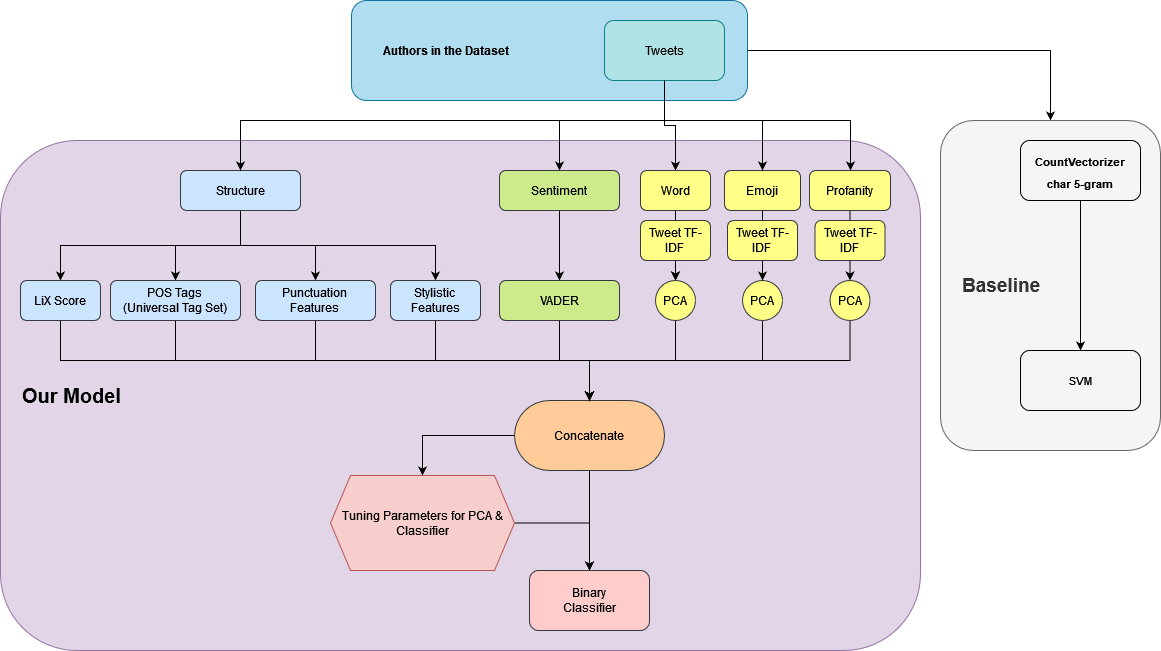

The diagram above was exported from draw.io. Its source (the exported page's mxGraphModel, read from the mxfile embedded in the PNG):
<mxGraphModel dx="1422" dy="716" grid="1" gridSize="10" guides="1" tooltips="1" connect="1" arrows="1" fold="1" page="1" pageScale="1" pageWidth="827" pageHeight="1169" math="0" shadow="0">
  <root>
    <mxCell id="0" />
    <mxCell id="1" parent="0" />
    <mxCell id="7mYc-SxX50xpbFA0BC6p-22" value="&lt;font style=&quot;font-size: 20px&quot;&gt;&lt;b&gt;Our Model&lt;/b&gt;&lt;/font&gt;" style="rounded=1;whiteSpace=wrap;html=1;strokeWidth=1;fillColor=#e1d5e7;strokeColor=#9673a6;align=left;spacingLeft=20;" vertex="1" parent="1">
      <mxGeometry x="20" y="170" width="920" height="510" as="geometry" />
    </mxCell>
    <mxCell id="Sy9f4ZRHciM1xUsiOkKT-16" style="edgeStyle=orthogonalEdgeStyle;rounded=0;orthogonalLoop=1;jettySize=auto;html=1;exitX=0.5;exitY=1;exitDx=0;exitDy=0;" parent="1" source="Sy9f4ZRHciM1xUsiOkKT-1" target="Sy9f4ZRHciM1xUsiOkKT-17" edge="1">
      <mxGeometry relative="1" as="geometry">
        <mxPoint x="70" y="310" as="targetPoint" />
      </mxGeometry>
    </mxCell>
    <mxCell id="Sy9f4ZRHciM1xUsiOkKT-18" style="edgeStyle=orthogonalEdgeStyle;rounded=0;orthogonalLoop=1;jettySize=auto;html=1;exitX=0.5;exitY=1;exitDx=0;exitDy=0;" parent="1" source="Sy9f4ZRHciM1xUsiOkKT-1" target="Sy9f4ZRHciM1xUsiOkKT-19" edge="1">
      <mxGeometry relative="1" as="geometry">
        <mxPoint x="140" y="310" as="targetPoint" />
      </mxGeometry>
    </mxCell>
    <mxCell id="Sy9f4ZRHciM1xUsiOkKT-20" style="edgeStyle=orthogonalEdgeStyle;rounded=0;orthogonalLoop=1;jettySize=auto;html=1;exitX=0.5;exitY=1;exitDx=0;exitDy=0;" parent="1" source="Sy9f4ZRHciM1xUsiOkKT-1" target="Sy9f4ZRHciM1xUsiOkKT-21" edge="1">
      <mxGeometry relative="1" as="geometry">
        <mxPoint x="330" y="310" as="targetPoint" />
      </mxGeometry>
    </mxCell>
    <mxCell id="Sy9f4ZRHciM1xUsiOkKT-56" style="edgeStyle=orthogonalEdgeStyle;rounded=0;orthogonalLoop=1;jettySize=auto;html=1;exitX=0.5;exitY=1;exitDx=0;exitDy=0;" parent="1" source="Sy9f4ZRHciM1xUsiOkKT-1" target="Sy9f4ZRHciM1xUsiOkKT-57" edge="1">
      <mxGeometry relative="1" as="geometry">
        <mxPoint x="450" y="310.0000000000001" as="targetPoint" />
      </mxGeometry>
    </mxCell>
    <mxCell id="Sy9f4ZRHciM1xUsiOkKT-1" value="Structure" style="rounded=1;whiteSpace=wrap;html=1;fillColor=#cce5ff;strokeColor=#36393d;" parent="1" vertex="1">
      <mxGeometry x="200" y="200" width="120" height="40" as="geometry" />
    </mxCell>
    <mxCell id="Sy9f4ZRHciM1xUsiOkKT-5" style="edgeStyle=orthogonalEdgeStyle;rounded=0;orthogonalLoop=1;jettySize=auto;html=1;exitX=0.5;exitY=1;exitDx=0;exitDy=0;entryX=0.5;entryY=0;entryDx=0;entryDy=0;" parent="1" source="Sy9f4ZRHciM1xUsiOkKT-4" target="Sy9f4ZRHciM1xUsiOkKT-1" edge="1">
      <mxGeometry relative="1" as="geometry">
        <Array as="points">
          <mxPoint x="684" y="150" />
          <mxPoint x="260" y="150" />
        </Array>
      </mxGeometry>
    </mxCell>
    <mxCell id="Sy9f4ZRHciM1xUsiOkKT-6" style="edgeStyle=orthogonalEdgeStyle;rounded=0;orthogonalLoop=1;jettySize=auto;html=1;exitX=0.5;exitY=1;exitDx=0;exitDy=0;" parent="1" source="Sy9f4ZRHciM1xUsiOkKT-4" target="Sy9f4ZRHciM1xUsiOkKT-7" edge="1">
      <mxGeometry relative="1" as="geometry">
        <mxPoint x="320" y="200" as="targetPoint" />
        <Array as="points">
          <mxPoint x="684" y="150" />
          <mxPoint x="579" y="150" />
        </Array>
      </mxGeometry>
    </mxCell>
    <mxCell id="Sy9f4ZRHciM1xUsiOkKT-66" style="edgeStyle=orthogonalEdgeStyle;rounded=0;orthogonalLoop=1;jettySize=auto;html=1;exitX=1;exitY=0.5;exitDx=0;exitDy=0;entryX=0.5;entryY=0;entryDx=0;entryDy=0;fontSize=19;" parent="1" source="Sy9f4ZRHciM1xUsiOkKT-4" target="Sy9f4ZRHciM1xUsiOkKT-65" edge="1">
      <mxGeometry relative="1" as="geometry" />
    </mxCell>
    <mxCell id="7mYc-SxX50xpbFA0BC6p-4" style="edgeStyle=orthogonalEdgeStyle;rounded=0;orthogonalLoop=1;jettySize=auto;html=1;exitX=0.5;exitY=1;exitDx=0;exitDy=0;" edge="1" parent="1" source="Sy9f4ZRHciM1xUsiOkKT-4" target="Sy9f4ZRHciM1xUsiOkKT-11">
      <mxGeometry relative="1" as="geometry" />
    </mxCell>
    <mxCell id="7mYc-SxX50xpbFA0BC6p-5" style="edgeStyle=orthogonalEdgeStyle;rounded=0;orthogonalLoop=1;jettySize=auto;html=1;exitX=0.5;exitY=1;exitDx=0;exitDy=0;" edge="1" parent="1" source="Sy9f4ZRHciM1xUsiOkKT-4" target="Sy9f4ZRHciM1xUsiOkKT-15">
      <mxGeometry relative="1" as="geometry">
        <Array as="points">
          <mxPoint x="684" y="150" />
          <mxPoint x="870" y="150" />
        </Array>
      </mxGeometry>
    </mxCell>
    <mxCell id="7mYc-SxX50xpbFA0BC6p-11" style="edgeStyle=orthogonalEdgeStyle;rounded=0;orthogonalLoop=1;jettySize=auto;html=1;exitX=0.5;exitY=1;exitDx=0;exitDy=0;entryX=0.5;entryY=0;entryDx=0;entryDy=0;" edge="1" parent="1" source="Sy9f4ZRHciM1xUsiOkKT-11" target="Sy9f4ZRHciM1xUsiOkKT-46">
      <mxGeometry relative="1" as="geometry" />
    </mxCell>
    <mxCell id="Sy9f4ZRHciM1xUsiOkKT-22" style="edgeStyle=orthogonalEdgeStyle;rounded=0;orthogonalLoop=1;jettySize=auto;html=1;" parent="1" source="Sy9f4ZRHciM1xUsiOkKT-7" target="Sy9f4ZRHciM1xUsiOkKT-23" edge="1">
      <mxGeometry relative="1" as="geometry">
        <mxPoint x="569" y="300" as="targetPoint" />
      </mxGeometry>
    </mxCell>
    <mxCell id="Sy9f4ZRHciM1xUsiOkKT-7" value="Sentiment" style="rounded=1;whiteSpace=wrap;html=1;fillColor=#cdeb8b;strokeColor=#36393d;" parent="1" vertex="1">
      <mxGeometry x="519" y="200" width="120" height="40" as="geometry" />
    </mxCell>
    <mxCell id="7mYc-SxX50xpbFA0BC6p-12" value="" style="edgeStyle=orthogonalEdgeStyle;rounded=0;orthogonalLoop=1;jettySize=auto;html=1;" edge="1" parent="1" source="Sy9f4ZRHciM1xUsiOkKT-9" target="Sy9f4ZRHciM1xUsiOkKT-46">
      <mxGeometry relative="1" as="geometry" />
    </mxCell>
    <mxCell id="Sy9f4ZRHciM1xUsiOkKT-9" value="&lt;div&gt;Tweet TF-IDF&lt;br&gt;&lt;/div&gt;" style="rounded=1;whiteSpace=wrap;html=1;fillColor=#ffff88;strokeColor=#36393d;" parent="1" vertex="1">
      <mxGeometry x="660" y="250" width="70" height="40" as="geometry" />
    </mxCell>
    <mxCell id="Sy9f4ZRHciM1xUsiOkKT-11" value="Word" style="rounded=1;whiteSpace=wrap;html=1;fillColor=#ffff88;strokeColor=#36393d;" parent="1" vertex="1">
      <mxGeometry x="660" y="200" width="70" height="40" as="geometry" />
    </mxCell>
    <mxCell id="7mYc-SxX50xpbFA0BC6p-8" style="edgeStyle=orthogonalEdgeStyle;rounded=0;orthogonalLoop=1;jettySize=auto;html=1;exitX=0.5;exitY=1;exitDx=0;exitDy=0;entryX=0.5;entryY=0;entryDx=0;entryDy=0;" edge="1" parent="1" source="Sy9f4ZRHciM1xUsiOkKT-15" target="Sy9f4ZRHciM1xUsiOkKT-48">
      <mxGeometry relative="1" as="geometry" />
    </mxCell>
    <mxCell id="Sy9f4ZRHciM1xUsiOkKT-15" value="Profanity" style="rounded=1;whiteSpace=wrap;html=1;fillColor=#ffff88;strokeColor=#36393d;" parent="1" vertex="1">
      <mxGeometry x="829" y="200" width="81" height="40" as="geometry" />
    </mxCell>
    <mxCell id="Sy9f4ZRHciM1xUsiOkKT-32" style="edgeStyle=orthogonalEdgeStyle;rounded=0;orthogonalLoop=1;jettySize=auto;html=1;exitX=0.5;exitY=1;exitDx=0;exitDy=0;entryX=0.5;entryY=0;entryDx=0;entryDy=0;" parent="1" source="Sy9f4ZRHciM1xUsiOkKT-17" target="Sy9f4ZRHciM1xUsiOkKT-31" edge="1">
      <mxGeometry relative="1" as="geometry" />
    </mxCell>
    <mxCell id="Sy9f4ZRHciM1xUsiOkKT-17" value="LiX Score" style="rounded=1;whiteSpace=wrap;html=1;fillColor=#cce5ff;strokeColor=#36393d;" parent="1" vertex="1">
      <mxGeometry x="40" y="310" width="80" height="40" as="geometry" />
    </mxCell>
    <mxCell id="Sy9f4ZRHciM1xUsiOkKT-33" style="edgeStyle=orthogonalEdgeStyle;rounded=0;orthogonalLoop=1;jettySize=auto;html=1;exitX=0.5;exitY=1;exitDx=0;exitDy=0;entryX=0.5;entryY=0;entryDx=0;entryDy=0;" parent="1" source="Sy9f4ZRHciM1xUsiOkKT-19" target="Sy9f4ZRHciM1xUsiOkKT-31" edge="1">
      <mxGeometry relative="1" as="geometry">
        <mxPoint x="530" y="430" as="targetPoint" />
      </mxGeometry>
    </mxCell>
    <mxCell id="Sy9f4ZRHciM1xUsiOkKT-19" value="&lt;div&gt;POS Tags&lt;/div&gt;&lt;div&gt;(Universal Tag Set)&lt;br&gt;&lt;/div&gt;" style="rounded=1;whiteSpace=wrap;html=1;fillColor=#cce5ff;strokeColor=#36393d;" parent="1" vertex="1">
      <mxGeometry x="130" y="310" width="130" height="40" as="geometry" />
    </mxCell>
    <mxCell id="Sy9f4ZRHciM1xUsiOkKT-34" style="edgeStyle=orthogonalEdgeStyle;rounded=0;orthogonalLoop=1;jettySize=auto;html=1;exitX=0.5;exitY=1;exitDx=0;exitDy=0;entryX=0.5;entryY=0;entryDx=0;entryDy=0;" parent="1" source="Sy9f4ZRHciM1xUsiOkKT-21" target="Sy9f4ZRHciM1xUsiOkKT-31" edge="1">
      <mxGeometry relative="1" as="geometry">
        <mxPoint x="530" y="430" as="targetPoint" />
      </mxGeometry>
    </mxCell>
    <mxCell id="Sy9f4ZRHciM1xUsiOkKT-21" value="&lt;div&gt;Punctuation &lt;br&gt;&lt;/div&gt;&lt;div&gt;Features&lt;/div&gt;" style="rounded=1;whiteSpace=wrap;html=1;fillColor=#cce5ff;strokeColor=#36393d;" parent="1" vertex="1">
      <mxGeometry x="275" y="310" width="120" height="40" as="geometry" />
    </mxCell>
    <mxCell id="Sy9f4ZRHciM1xUsiOkKT-35" style="edgeStyle=orthogonalEdgeStyle;rounded=0;orthogonalLoop=1;jettySize=auto;html=1;exitX=0.5;exitY=1;exitDx=0;exitDy=0;" parent="1" source="Sy9f4ZRHciM1xUsiOkKT-23" target="Sy9f4ZRHciM1xUsiOkKT-31" edge="1">
      <mxGeometry relative="1" as="geometry" />
    </mxCell>
    <mxCell id="Sy9f4ZRHciM1xUsiOkKT-23" value="VADER" style="rounded=1;whiteSpace=wrap;html=1;fillColor=#cdeb8b;strokeColor=#36393d;" parent="1" vertex="1">
      <mxGeometry x="519" y="310" width="120" height="40" as="geometry" />
    </mxCell>
    <mxCell id="Sy9f4ZRHciM1xUsiOkKT-42" style="edgeStyle=orthogonalEdgeStyle;rounded=0;orthogonalLoop=1;jettySize=auto;html=1;exitX=0.5;exitY=1;exitDx=0;exitDy=0;" parent="1" source="Sy9f4ZRHciM1xUsiOkKT-31" target="Sy9f4ZRHciM1xUsiOkKT-43" edge="1">
      <mxGeometry relative="1" as="geometry">
        <mxPoint x="608.5" y="550" as="targetPoint" />
      </mxGeometry>
    </mxCell>
    <mxCell id="Sy9f4ZRHciM1xUsiOkKT-62" style="edgeStyle=orthogonalEdgeStyle;rounded=0;orthogonalLoop=1;jettySize=auto;html=1;exitX=0;exitY=0.5;exitDx=0;exitDy=0;entryX=0.5;entryY=0;entryDx=0;entryDy=0;" parent="1" source="Sy9f4ZRHciM1xUsiOkKT-31" target="Sy9f4ZRHciM1xUsiOkKT-60" edge="1">
      <mxGeometry relative="1" as="geometry" />
    </mxCell>
    <mxCell id="Sy9f4ZRHciM1xUsiOkKT-31" value="Concatenate" style="rounded=1;whiteSpace=wrap;html=1;strokeWidth=1;fillColor=#ffcc99;arcSize=50;strokeColor=#36393d;" parent="1" vertex="1">
      <mxGeometry x="534" y="430" width="150" height="70" as="geometry" />
    </mxCell>
    <mxCell id="Sy9f4ZRHciM1xUsiOkKT-43" value="&lt;div&gt;Binary &lt;br&gt;&lt;/div&gt;&lt;div&gt;Classifier&lt;/div&gt;" style="rounded=1;whiteSpace=wrap;html=1;strokeWidth=1;fillColor=#ffcccc;strokeColor=#36393d;" parent="1" vertex="1">
      <mxGeometry x="549" y="600" width="120" height="60" as="geometry" />
    </mxCell>
    <mxCell id="Sy9f4ZRHciM1xUsiOkKT-54" style="edgeStyle=orthogonalEdgeStyle;rounded=0;orthogonalLoop=1;jettySize=auto;html=1;exitX=0.5;exitY=1;exitDx=0;exitDy=0;entryX=0.5;entryY=0;entryDx=0;entryDy=0;" parent="1" source="Sy9f4ZRHciM1xUsiOkKT-46" target="Sy9f4ZRHciM1xUsiOkKT-31" edge="1">
      <mxGeometry relative="1" as="geometry" />
    </mxCell>
    <mxCell id="Sy9f4ZRHciM1xUsiOkKT-46" value="PCA" style="ellipse;whiteSpace=wrap;html=1;aspect=fixed;strokeWidth=1;fillColor=#ffff88;strokeColor=#36393d;" parent="1" vertex="1">
      <mxGeometry x="675" y="310" width="40" height="40" as="geometry" />
    </mxCell>
    <mxCell id="7mYc-SxX50xpbFA0BC6p-15" style="edgeStyle=orthogonalEdgeStyle;rounded=0;orthogonalLoop=1;jettySize=auto;html=1;exitX=0.5;exitY=1;exitDx=0;exitDy=0;entryX=0.5;entryY=0;entryDx=0;entryDy=0;" edge="1" parent="1" source="Sy9f4ZRHciM1xUsiOkKT-47" target="Sy9f4ZRHciM1xUsiOkKT-31">
      <mxGeometry relative="1" as="geometry" />
    </mxCell>
    <mxCell id="Sy9f4ZRHciM1xUsiOkKT-47" value="PCA" style="ellipse;whiteSpace=wrap;html=1;aspect=fixed;strokeWidth=1;fillColor=#ffff88;strokeColor=#36393d;" parent="1" vertex="1">
      <mxGeometry x="762" y="310" width="40" height="40" as="geometry" />
    </mxCell>
    <mxCell id="Sy9f4ZRHciM1xUsiOkKT-52" style="edgeStyle=orthogonalEdgeStyle;rounded=0;orthogonalLoop=1;jettySize=auto;html=1;exitX=0.5;exitY=1;exitDx=0;exitDy=0;" parent="1" source="Sy9f4ZRHciM1xUsiOkKT-48" target="Sy9f4ZRHciM1xUsiOkKT-31" edge="1">
      <mxGeometry relative="1" as="geometry" />
    </mxCell>
    <mxCell id="Sy9f4ZRHciM1xUsiOkKT-48" value="PCA" style="ellipse;whiteSpace=wrap;html=1;aspect=fixed;strokeWidth=1;fillColor=#ffff88;strokeColor=#36393d;" parent="1" vertex="1">
      <mxGeometry x="849.5" y="310" width="40" height="40" as="geometry" />
    </mxCell>
    <mxCell id="Sy9f4ZRHciM1xUsiOkKT-58" style="edgeStyle=orthogonalEdgeStyle;rounded=0;orthogonalLoop=1;jettySize=auto;html=1;exitX=0.5;exitY=1;exitDx=0;exitDy=0;entryX=0.5;entryY=0;entryDx=0;entryDy=0;" parent="1" source="Sy9f4ZRHciM1xUsiOkKT-57" target="Sy9f4ZRHciM1xUsiOkKT-31" edge="1">
      <mxGeometry relative="1" as="geometry" />
    </mxCell>
    <mxCell id="Sy9f4ZRHciM1xUsiOkKT-57" value="&lt;div&gt;Stylistic &lt;br&gt;&lt;/div&gt;&lt;div&gt;Features&lt;/div&gt;" style="rounded=1;whiteSpace=wrap;html=1;strokeWidth=1;fillColor=#cce5ff;strokeColor=#36393d;" parent="1" vertex="1">
      <mxGeometry x="410" y="310" width="90" height="40" as="geometry" />
    </mxCell>
    <mxCell id="Sy9f4ZRHciM1xUsiOkKT-61" style="edgeStyle=orthogonalEdgeStyle;rounded=0;orthogonalLoop=1;jettySize=auto;html=1;entryX=0.5;entryY=0;entryDx=0;entryDy=0;" parent="1" source="Sy9f4ZRHciM1xUsiOkKT-60" target="Sy9f4ZRHciM1xUsiOkKT-43" edge="1">
      <mxGeometry relative="1" as="geometry" />
    </mxCell>
    <mxCell id="Sy9f4ZRHciM1xUsiOkKT-60" value="Tuning Parameters for PCA &amp;amp; Classifier" style="shape=hexagon;perimeter=hexagonPerimeter2;whiteSpace=wrap;html=1;fixedSize=1;strokeWidth=1;fillColor=#f8cecc;strokeColor=#b85450;" parent="1" vertex="1">
      <mxGeometry x="350" y="505" width="184" height="95" as="geometry" />
    </mxCell>
    <mxCell id="7mYc-SxX50xpbFA0BC6p-10" style="edgeStyle=orthogonalEdgeStyle;rounded=0;orthogonalLoop=1;jettySize=auto;html=1;exitX=0.5;exitY=1;exitDx=0;exitDy=0;" edge="1" parent="1" source="Sy9f4ZRHciM1xUsiOkKT-13" target="Sy9f4ZRHciM1xUsiOkKT-47">
      <mxGeometry relative="1" as="geometry" />
    </mxCell>
    <mxCell id="Sy9f4ZRHciM1xUsiOkKT-13" value="Emoji" style="rounded=1;whiteSpace=wrap;html=1;fillColor=#ffff88;strokeColor=#36393d;" parent="1" vertex="1">
      <mxGeometry x="744" y="200" width="76" height="40" as="geometry" />
    </mxCell>
    <mxCell id="7mYc-SxX50xpbFA0BC6p-2" value="" style="edgeStyle=orthogonalEdgeStyle;rounded=0;orthogonalLoop=1;jettySize=auto;html=1;exitX=0.5;exitY=1;exitDx=0;exitDy=0;endArrow=none;" edge="1" parent="1" source="Sy9f4ZRHciM1xUsiOkKT-4" target="Sy9f4ZRHciM1xUsiOkKT-13">
      <mxGeometry relative="1" as="geometry">
        <mxPoint x="789" y="260" as="targetPoint" />
        <mxPoint x="629" y="130" as="sourcePoint" />
        <Array as="points">
          <mxPoint x="684" y="150" />
          <mxPoint x="782" y="150" />
        </Array>
      </mxGeometry>
    </mxCell>
    <mxCell id="7mYc-SxX50xpbFA0BC6p-6" value="&lt;div&gt;Tweet TF-IDF&lt;br&gt;&lt;/div&gt;" style="rounded=1;whiteSpace=wrap;html=1;fillColor=#ffff88;strokeColor=#36393d;" vertex="1" parent="1">
      <mxGeometry x="747" y="250" width="70" height="40" as="geometry" />
    </mxCell>
    <mxCell id="7mYc-SxX50xpbFA0BC6p-7" value="&lt;div&gt;Tweet TF-IDF&lt;br&gt;&lt;/div&gt;" style="rounded=1;whiteSpace=wrap;html=1;fillColor=#ffff88;strokeColor=#36393d;" vertex="1" parent="1">
      <mxGeometry x="834.5" y="250" width="70" height="40" as="geometry" />
    </mxCell>
    <mxCell id="Sy9f4ZRHciM1xUsiOkKT-65" value="&lt;font size=&quot;1&quot;&gt;&lt;b style=&quot;font-size: 19px;&quot;&gt;Baseline&lt;/b&gt;&lt;/font&gt;" style="rounded=1;whiteSpace=wrap;html=1;strokeWidth=1;fillColor=#f5f5f5;fontColor=#333333;strokeColor=#666666;align=left;spacingLeft=20;" parent="1" vertex="1">
      <mxGeometry x="960" y="150" width="220" height="330" as="geometry" />
    </mxCell>
    <mxCell id="7mYc-SxX50xpbFA0BC6p-13" value="" style="group" vertex="1" connectable="0" parent="1">
      <mxGeometry x="1010" y="170" width="120" height="270" as="geometry" />
    </mxCell>
    <mxCell id="Sy9f4ZRHciM1xUsiOkKT-67" value="&lt;div&gt;&lt;b&gt;&lt;font style=&quot;font-size: 11px&quot;&gt;CountVectorizer &lt;br&gt;&lt;/font&gt;&lt;/b&gt;&lt;/div&gt;&lt;div&gt;&lt;b&gt;&lt;font style=&quot;font-size: 11px&quot;&gt;char 5-gram&lt;/font&gt;&lt;/b&gt;&lt;/div&gt;" style="rounded=1;whiteSpace=wrap;html=1;fontSize=19;strokeWidth=1;fillColor=none;gradientColor=#ffffff;" parent="7mYc-SxX50xpbFA0BC6p-13" vertex="1">
      <mxGeometry x="30" width="120" height="60" as="geometry" />
    </mxCell>
    <mxCell id="Sy9f4ZRHciM1xUsiOkKT-70" value="SVM" style="rounded=1;whiteSpace=wrap;html=1;fontSize=11;strokeWidth=1;fillColor=none;gradientColor=#ffffff;" parent="7mYc-SxX50xpbFA0BC6p-13" vertex="1">
      <mxGeometry x="30" y="210" width="120" height="60" as="geometry" />
    </mxCell>
    <mxCell id="Sy9f4ZRHciM1xUsiOkKT-71" style="edgeStyle=orthogonalEdgeStyle;rounded=0;orthogonalLoop=1;jettySize=auto;html=1;fontSize=11;" parent="7mYc-SxX50xpbFA0BC6p-13" source="Sy9f4ZRHciM1xUsiOkKT-67" target="Sy9f4ZRHciM1xUsiOkKT-70" edge="1">
      <mxGeometry relative="1" as="geometry" />
    </mxCell>
    <mxCell id="7mYc-SxX50xpbFA0BC6p-24" value="" style="group" vertex="1" connectable="0" parent="1">
      <mxGeometry x="371" y="30" width="396" height="100" as="geometry" />
    </mxCell>
    <mxCell id="Sy9f4ZRHciM1xUsiOkKT-2" value="Authors in the Dataset" style="rounded=1;whiteSpace=wrap;html=1;fillColor=#b1ddf0;strokeColor=#10739e;align=left;fontStyle=1;spacingLeft=30;" parent="7mYc-SxX50xpbFA0BC6p-24" vertex="1">
      <mxGeometry width="396" height="100" as="geometry" />
    </mxCell>
    <mxCell id="Sy9f4ZRHciM1xUsiOkKT-4" value="Tweets" style="rounded=1;whiteSpace=wrap;html=1;fillColor=#b0e3e6;strokeColor=#0e8088;" parent="7mYc-SxX50xpbFA0BC6p-24" vertex="1">
      <mxGeometry x="253" y="20" width="120" height="60" as="geometry" />
    </mxCell>
    <mxCell id="7mYc-SxX50xpbFA0BC6p-25" style="edgeStyle=orthogonalEdgeStyle;rounded=0;orthogonalLoop=1;jettySize=auto;html=1;exitX=0.5;exitY=1;exitDx=0;exitDy=0;fontSize=20;" edge="1" parent="1" source="Sy9f4ZRHciM1xUsiOkKT-4" target="Sy9f4ZRHciM1xUsiOkKT-13">
      <mxGeometry relative="1" as="geometry">
        <Array as="points">
          <mxPoint x="684" y="150" />
          <mxPoint x="782" y="150" />
        </Array>
      </mxGeometry>
    </mxCell>
  </root>
</mxGraphModel>